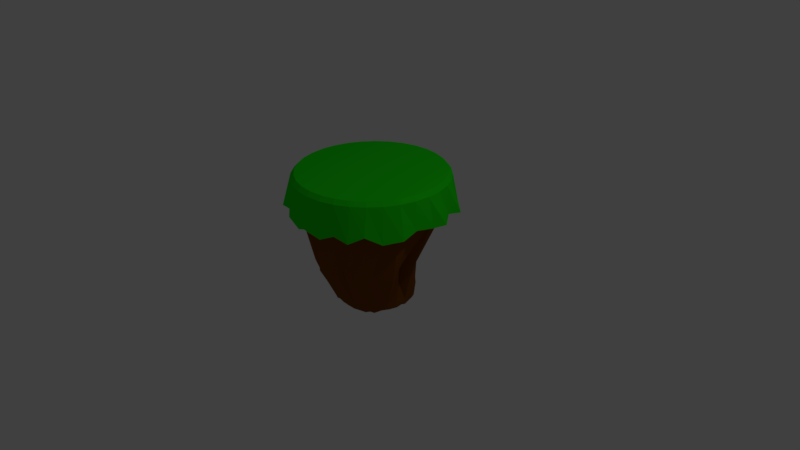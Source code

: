 # Source: floatingisland.blend  (saved by Blender 2.77.0; exported with 4.5.12 LTS)
import bpy
from mathutils import Matrix  # noqa: F401  (used for matrix-valued properties, if any)

bpy.ops.wm.read_factory_settings(use_empty=True)
scene = bpy.context.scene
scene.name = 'Scene'

# ---- collections
col_collection_1 = bpy.data.collections.new('Collection 1'); scene.collection.children.link(col_collection_1)

# ---- materials (node trees are filled in below, after node groups)
mat_grass = bpy.data.materials.new('Grass')
mat_grass.alpha_threshold = 0.0
mat_grass.use_transparent_shadow = False
mat_grass.diffuse_color = (0.01471, 0.8, 0.005219, 1.0)
mat_grass.roughness = 0.5
mat_dirt = bpy.data.materials.new('Dirt')
mat_dirt.alpha_threshold = 0.0
mat_dirt.use_transparent_shadow = False
mat_dirt.diffuse_color = (0.2019, 0.06312, 0.003393, 1.0)
mat_dirt.roughness = 0.5

# ---- material node trees

# ---- world
world_world = bpy.data.worlds.new('World'); scene.world = world_world
world_world.color = (0.05088, 0.05088, 0.05088)
world_world.use_sun_shadow = False
world_world.sun_shadow_jitter_overblur = 0.0
world_world.cycles.sampling_method = 'MANUAL'

# ---- cameras
cam_camera = bpy.data.cameras.new('Camera')
cam_camera.clip_end = 100.0
cam_camera.lens = 35.0
cam_camera.sensor_width = 32.0
cam_camera.sensor_height = 18.0
cam_camera.ortho_scale = 7.314
cam_camera.dof.focus_distance = 0.0
cam_camera.dof.aperture_fstop = 128.0

# ---- lights
light_lamp = bpy.data.lights.new('Lamp', 'POINT')
light_lamp.transmission_factor = 0.0
light_lamp.cutoff_distance = 30.0
light_lamp.energy = 100.0
light_lamp.shadow_buffer_clip_start = 1.001
light_lamp.shadow_soft_size = 0.1
light_lamp.shadow_maximum_resolution = 0.006
light_lamp.use_absolute_resolution = True

# ---- meshes
me_cylinder = bpy.data.meshes.new('Cylinder')
me_cylinder.from_pydata([(-3.36e-08, 0.8791, 0.7345), (0.0, 1.0, 1.132), (0.1715, 0.8622, 0.7345), (0.1951, 0.9808, 1.132), (0.3364, 0.8122, 0.7345), (0.3827, 0.9239, 1.132), (0.4884, 0.731, 0.7345), (0.5556, 0.8315, 1.132), (0.6216, 0.6216, 0.7345), (0.7071, 0.7071, 1.132), (0.731, 0.4884, 0.7345), (0.8315, 0.5556, 1.132), (0.8122, 0.3364, 0.7345), (0.9239, 0.3827, 1.132), (0.8622, 0.1715, 0.7345), (0.9808, 0.1951, 1.132), (0.8791, 2.868e-08, 0.7345), (1.0, 7.55e-08, 1.132), (0.8622, -0.1715, 0.7345), (0.9808, -0.1951, 1.132), (0.8122, -0.3364, 0.7345), (0.9239, -0.3827, 1.132), (0.731, -0.4884, 0.7345), (0.8315, -0.5556, 1.132), (0.6216, -0.6216, 0.7345), (0.7071, -0.7071, 1.132), (0.4884, -0.731, 0.7345), (0.5556, -0.8315, 1.132), (0.3364, -0.8122, 0.7345), (0.3827, -0.9239, 1.132), (0.1715, -0.8622, 0.7345), (0.1951, -0.9808, 1.132), (-2.497e-07, -0.8791, 0.7345), (-3.258e-07, -1.0, 1.132), (-0.1715, -0.8622, 0.7345), (-0.1951, -0.9808, 1.132), (-0.3364, -0.8122, 0.7345), (-0.3827, -0.9239, 1.132), (-0.4884, -0.731, 0.7345), (-0.5556, -0.8315, 1.132), (-0.6216, -0.6216, 0.7345), (-0.7071, -0.7071, 1.132), (-0.731, -0.4884, 0.7345), (-0.8315, -0.5556, 1.132), (-0.8122, -0.3364, 0.7345), (-0.9239, -0.3827, 1.132), (-0.8622, -0.1715, 0.7345), (-0.9808, -0.1951, 1.132), (-0.8791, 8.531e-07, 0.7345), (-1.0, 9.656e-07, 1.132), (-0.8622, 0.1715, 0.7345), (-0.9808, 0.1951, 1.132), (-0.8122, 0.3364, 0.7345), (-0.9239, 0.3827, 1.132), (-0.731, 0.4884, 0.7345), (-0.8315, 0.5556, 1.132), (-0.6216, 0.6216, 0.7345), (-0.7071, 0.7071, 1.132), (-0.4884, 0.731, 0.7345), (-0.5556, 0.8315, 1.132), (-0.3364, 0.8122, 0.7345), (-0.3827, 0.9239, 1.132), (-0.1715, 0.8622, 0.7345), (-0.1951, 0.9808, 1.132), (-0.1794, 0.9021, 0.7345), (-0.352, 0.8498, 0.7345), (-0.511, 0.7648, 0.7345), (-0.6504, 0.6504, 0.7345), (-0.7648, 0.511, 0.7345), (-0.8498, 0.352, 0.7345), (-0.9021, 0.1794, 0.7345), (-0.9198, 9.121e-07, 0.7345), (-0.9021, -0.1794, 0.7345), (-0.8498, -0.352, 0.7345), (-0.7648, -0.511, 0.7345), (-0.6504, -0.6504, 0.7345), (-0.511, -0.7648, 0.7345), (-0.352, -0.8498, 0.7345), (-0.1794, -0.9021, 0.7345), (-2.914e-07, -0.9198, 0.7345), (0.1794, -0.9021, 0.7345), (0.352, -0.8498, 0.7345), (0.511, -0.7648, 0.7345), (0.6504, -0.6504, 0.7345), (0.7648, -0.511, 0.7345), (0.8498, -0.352, 0.7345), (0.9021, -0.1794, 0.7345), (0.9198, 9.337e-08, 0.7345), (0.9021, 0.1794, 0.7345), (0.8498, 0.352, 0.7345), (0.7648, 0.511, 0.7345), (0.6504, 0.6504, 0.7345), (0.511, 0.7648, 0.7345), (0.352, 0.8498, 0.7345), (0.1794, 0.9021, 0.7345), (8.322e-09, 0.9198, 0.7345), (-0.02518, -0.0178, -0.8635), (-0.02506, -0.01777, -0.8635), (-0.02528, -0.01786, -0.8635), (-0.02538, -0.01794, -0.8635), (-0.02545, -0.01803, -0.8635), (-0.02551, -0.01814, -0.8635), (-0.02555, -0.01825, -0.8635), (-0.02556, -0.01837, -0.8635), (-0.02555, -0.0185, -0.8635), (-0.02551, -0.01861, -0.8635), (-0.02545, -0.01872, -0.8635), (-0.02538, -0.01881, -0.8635), (-0.02528, -0.01889, -0.8635), (-0.02518, -0.01895, -0.8635), (-0.02506, -0.01898, -0.8635), (-0.02494, -0.019, -0.8635), (-0.02482, -0.01898, -0.8635), (-0.0247, -0.01895, -0.8635), (-0.02459, -0.01889, -0.8635), (-0.0245, -0.01881, -0.8635), (-0.02442, -0.01872, -0.8635), (-0.02436, -0.01861, -0.8635), (-0.02433, -0.0185, -0.8635), (-0.02432, -0.01837, -0.8635), (-0.02433, -0.01825, -0.8635), (-0.02436, -0.01814, -0.8635), (-0.02442, -0.01803, -0.8635), (-0.0245, -0.01794, -0.8635), (-0.02459, -0.01786, -0.8635), (-0.0247, -0.0178, -0.8635), (-0.02482, -0.01777, -0.8635), (-0.02494, -0.01775, -0.8635), (-0.2297, 0.4926, -0.4421), (-0.1415, 0.5078, -0.4767), (-0.3207, 0.435, -0.4709), (-0.3758, 0.3758, -0.4806), (-0.4772, 0.2718, -0.4392), (-0.514, 0.2019, -0.4354), (-0.5671, 0.09926, -0.2537), (-0.5646, 0.01207, -0.3031), (-0.5101, -0.04688, -0.3276), (-0.5209, -0.2033, -0.3312), (-0.4496, -0.3054, -0.4313), (-0.4007, -0.37, -0.3622), (-0.2953, -0.4419, -0.4806), (-0.2034, -0.491, -0.4806), (-0.0823, -0.5383, -0.4538), (0.03342, -0.576, -0.4117), (0.1435, -0.5845, -0.3832), (0.2181, -0.5296, -0.4216), (0.314, -0.4308, -0.4533), (0.3953, -0.391, -0.3961), (0.4531, -0.2981, -0.4058), (0.4943, -0.2268, -0.4493), (0.528, -0.09162, -0.4416), (0.5351, 0.03667, -0.4536), (0.5553, 0.1376, -0.3245), (0.5151, 0.242, -0.3475), (0.4086, 0.3496, -0.3703), (0.357, 0.4029, -0.4316), (0.3238, 0.4118, -0.5195), (0.239, 0.4794, -0.4454), (0.08744, 0.534, -0.4726), (-0.04939, 0.4951, -0.5375), (-0.2336, 0.4583, -0.5498), (-0.1043, 0.371, -0.6573), (-0.2786, 0.4212, -0.5697), (-0.3758, 0.3758, -0.4806), (-0.4031, 0.3119, -0.5381), (-0.4585, 0.2196, -0.5258), (-0.2346, 0.1737, -0.5503), (-0.223, 0.1028, -0.5691), (-0.2225, -0.009599, -0.5659), (-0.1741, -0.07462, -0.589), (-0.1841, -0.2231, -0.589), (-0.3837, -0.4089, -0.4235), (-0.2504, -0.4242, -0.5821), (-0.2034, -0.491, -0.4806), (-0.0653, -0.4813, -0.5389), (0.0532, -0.4944, -0.5338), (0.1396, -0.469, -0.5575), (0.2437, -0.4389, -0.5571), (0.3197, -0.4097, -0.5279), (0.3604, -0.3664, -0.542), (0.4343, -0.2736, -0.5391), (0.4834, -0.1817, -0.5391), (0.5137, -0.08201, -0.5391), (0.5192, -0.003398, -0.5249), (0.5127, 0.05878, -0.549), (0.474, 0.2157, -0.5351), (0.4507, 0.2766, -0.5275), (0.2677, 0.2021, -0.6795), (0.2819, 0.4245, -0.5642), (0.1841, 0.4717, -0.5821), (0.1058, 0.4978, -0.552), (-0.0005976, 0.4528, -0.6573), (0.1859, 0.9344, 1.186), (9.763e-09, 0.9527, 1.186), (0.3646, 0.8802, 1.186), (0.5293, 0.7921, 1.186), (0.6736, 0.6736, 1.186), (0.7921, 0.5293, 1.186), (0.8802, 0.3646, 1.186), (0.9344, 0.1859, 1.186), (0.9527, 8.541e-08, 1.186), (0.9344, -0.1859, 1.186), (0.8802, -0.3646, 1.186), (0.7921, -0.5293, 1.186), (0.6736, -0.6736, 1.186), (0.5293, -0.7921, 1.186), (0.3646, -0.8802, 1.186), (0.1859, -0.9344, 1.186), (-3.007e-07, -0.9527, 1.186), (-0.1859, -0.9344, 1.186), (-0.3646, -0.8802, 1.186), (-0.5293, -0.7921, 1.186), (-0.6736, -0.6736, 1.186), (-0.7921, -0.5293, 1.186), (-0.8802, -0.3646, 1.186), (-0.9344, -0.1859, 1.186), (-0.9527, 9.334e-07, 1.186), (-0.9344, 0.1859, 1.186), (-0.8802, 0.3646, 1.186), (-0.7921, 0.5293, 1.186), (-0.6736, 0.6736, 1.186), (-0.5293, 0.7921, 1.186), (-0.3646, 0.8802, 1.186), (-0.1859, 0.9344, 1.186), (-2.483e-09, 1.06, 0.697), (0.2, 1.034, 0.7345), (0.3928, 0.9227, 0.7751), (0.6299, 0.8522, 0.7345), (0.7247, 0.7907, 0.7345), (0.9806, 0.5694, 0.7345), (0.9469, 0.3922, 0.7626), (1.097, 0.2, 0.7345), (1.048, 0.04185, 0.7318), (1.005, -0.2, 0.7665), (0.9874, -0.3922, 0.6902), (0.8522, -0.5993, 0.6629), (0.7247, -0.7649, 0.7692), (0.5694, -0.8895, 0.6759), (0.3922, -0.9469, 0.7345), (0.2, -1.005, 0.6478), (-3.364e-07, -1.077, 0.7345), (-0.2, -1.005, 0.6398), (-0.3927, -0.9949, 0.7345), (-0.5694, -0.8522, 0.7345), (-0.7247, -0.8439, 0.7345), (-0.8522, -0.5694, 0.7345), (-1.006, -0.3922, 0.6505), (-1.033, -0.2, 0.6759), (-1.091, 9.835e-07, 0.7774), (-1.005, 0.2, 0.6814), (-0.9832, 0.3922, 0.7345), (-0.8522, 0.5694, 0.6578), (-0.7247, 0.7247, 0.7345), (-0.6088, 0.8522, 0.6672), (-0.3922, 0.9563, 0.7345), (-0.2, 1.005, 0.7763), (0.4291, 0.2128, 0.1413), (0.4096, 0.3125, 0.08294), (-0.3727, -0.6565, 0.0297), (-0.2506, -0.6452, -0.1355), (0.003307, 0.6896, 0.05329), (-0.1802, 0.6726, 0.05627), (0.2891, 0.3994, 0.127), (-0.1596, -0.7554, -0.008522), (-0.2702, 0.6081, 0.1315), (0.2337, 0.5735, 0.1318), (0.05939, -0.7623, -0.02251), (-0.3781, 0.5831, -0.03077), (0.2135, 0.6034, 0.001289), (0.2363, -0.7292, 0.2339), (-0.5717, 0.4847, 0.03029), (0.1294, 0.5838, -0.1098), (0.2591, -0.685, -0.009851), (-0.5905, 0.3196, 0.2601), (0.4218, -0.6413, 0.0437), (-0.6702, 0.236, 0.01908), (0.5478, -0.505, 0.06322), (-0.7668, 0.01291, 0.1592), (0.7388, -0.3433, 0.03169), (-0.7361, -0.1566, 0.06034), (0.7242, -0.2267, 0.1635), (-0.6168, -0.2471, 0.08395), (0.496, -0.09055, -0.04849), (-0.5945, -0.438, 0.2384), (0.6618, 0.05962, 0.04436), (-0.5068, -0.5346, 0.3397), (0.6228, 0.1178, 0.02414), (-0.3971, -0.5661, 0.213), (-0.06587, 0.2342, -0.7495), (-0.1285, 0.3101, -0.6378), (-0.1996, 0.2465, -0.6798), (-0.2719, 0.2888, -0.5571), (-0.2365, 0.1755, -0.7015), (-0.2472, 0.1359, -0.6803), (-0.2359, 0.1126, -0.6636), (-0.2239, 0.08177, -0.6835), (-0.2232, -0.002068, -0.6846), (-0.1776, -0.1179, -0.6953), (-0.2144, -0.1938, -0.6795), (-0.2674, -0.2591, -0.6104), (-0.1213, -0.227, -0.7004), (-0.1409, -0.3631, -0.5774), (-0.05227, -0.2603, -0.7162), (8.925e-09, -0.3357, -0.6694), (0.0502, -0.3164, -0.6695), (0.1677, -0.3096, -0.6679), (0.1985, -0.2593, -0.6681), (0.2274, -0.2134, -0.6952), (0.2956, -0.1872, -0.6222), (0.2979, -0.1219, -0.6616), (0.3374, -0.0501, -0.6623), (0.3619, 0.01339, -0.6038), (0.3101, 0.04873, -0.6577), (0.3075, 0.08735, -0.6606), (0.2804, 0.1482, -0.6589), (0.09246, 0.08326, -0.8316), (0.166, 0.2486, -0.6786), (0.1032, 0.2474, -0.7186), (0.06381, 0.2804, -0.6974), (-0.000378, 0.286, -0.7495)], [], [(224, 1, 3, 225), (225, 3, 5, 226), (226, 5, 7, 227), (227, 7, 9, 228), (228, 9, 11, 229), (229, 11, 13, 230), (230, 13, 15, 231), (231, 15, 17, 232), (232, 17, 19, 233), (233, 19, 21, 234), (234, 21, 23, 235), (235, 23, 25, 236), (236, 25, 27, 237), (237, 27, 29, 238), (238, 29, 31, 239), (239, 31, 33, 240), (240, 33, 35, 241), (241, 35, 37, 242), (242, 37, 39, 243), (243, 39, 41, 244), (244, 41, 43, 245), (245, 43, 45, 246), (246, 45, 47, 247), (247, 47, 49, 248), (248, 49, 51, 249), (249, 51, 53, 250), (250, 53, 55, 251), (251, 55, 57, 252), (252, 57, 59, 253), (253, 59, 61, 254), (11, 9, 196, 197), (254, 61, 63, 255), (255, 63, 1, 224), (0, 2, 4, 6, 8, 10, 12, 14, 16, 18, 20, 22, 24, 26, 28, 30, 32, 34, 36, 38, 40, 42, 44, 46, 48, 50, 52, 54, 56, 58, 60, 62), (95, 64, 65, 66, 67, 68, 69, 70, 71, 72, 73, 74, 75, 76, 77, 78, 79, 80, 81, 82, 83, 84, 85, 86, 87, 88, 89, 90, 91, 92, 93, 94), (127, 126, 125, 124, 123, 122, 121, 120, 119, 118, 117, 116, 115, 114, 113, 112, 111, 110, 109, 108, 107, 106, 105, 104, 103, 102, 101, 100, 99, 98, 96, 97), (257, 256, 154, 155), (259, 258, 141, 142), (261, 260, 129, 128), (262, 257, 155, 156), (263, 259, 142, 143), (264, 261, 128, 130), (265, 262, 156, 157), (266, 263, 143, 144), (267, 264, 130, 131), (268, 265, 157, 158), (269, 266, 144, 145), (270, 267, 131, 132), (271, 268, 158, 159), (272, 269, 145, 146), (273, 270, 132, 133), (260, 271, 159, 129), (274, 272, 146, 147), (275, 273, 133, 134), (276, 274, 147, 148), (277, 275, 134, 135), (278, 276, 148, 149), (279, 277, 135, 136), (280, 278, 149, 150), (281, 279, 136, 137), (282, 280, 150, 151), (283, 281, 137, 138), (284, 282, 151, 152), (285, 283, 138, 139), (286, 284, 152, 153), (287, 285, 139, 140), (256, 286, 153, 154), (258, 287, 140, 141), (161, 160, 128, 129), (160, 162, 130, 128), (162, 163, 131, 130), (163, 164, 132, 131), (164, 165, 133, 132), (165, 166, 134, 133), (166, 167, 135, 134), (167, 168, 136, 135), (168, 169, 137, 136), (169, 170, 138, 137), (170, 171, 139, 138), (171, 172, 140, 139), (172, 173, 141, 140), (173, 174, 142, 141), (174, 175, 143, 142), (175, 176, 144, 143), (176, 177, 145, 144), (177, 178, 146, 145), (178, 179, 147, 146), (179, 180, 148, 147), (180, 181, 149, 148), (181, 182, 150, 149), (182, 183, 151, 150), (183, 184, 152, 151), (184, 185, 153, 152), (185, 186, 154, 153), (186, 187, 155, 154), (187, 188, 156, 155), (188, 189, 157, 156), (189, 190, 158, 157), (190, 191, 159, 158), (191, 161, 129, 159), (288, 289, 160, 161), (289, 290, 162, 160), (290, 291, 163, 162), (291, 292, 164, 163), (292, 293, 165, 164), (293, 294, 166, 165), (294, 295, 167, 166), (295, 296, 168, 167), (296, 297, 169, 168), (297, 298, 170, 169), (298, 299, 171, 170), (299, 300, 172, 171), (300, 301, 173, 172), (301, 302, 174, 173), (302, 303, 175, 174), (303, 304, 176, 175), (304, 305, 177, 176), (305, 306, 178, 177), (306, 307, 179, 178), (307, 308, 180, 179), (308, 309, 181, 180), (309, 310, 182, 181), (310, 311, 183, 182), (311, 312, 184, 183), (312, 313, 185, 184), (313, 314, 186, 185), (314, 315, 187, 186), (315, 316, 188, 187), (316, 317, 189, 188), (317, 318, 190, 189), (318, 319, 191, 190), (319, 288, 161, 191), (192, 193, 223, 222, 221, 220, 219, 218, 217, 216, 215, 214, 213, 212, 211, 210, 209, 208, 207, 206, 205, 204, 203, 202, 201, 200, 199, 198, 197, 196, 195, 194), (29, 27, 205, 206), (47, 45, 214, 215), (3, 1, 193, 192), (1, 63, 223, 193), (21, 19, 201, 202), (39, 37, 210, 211), (57, 55, 219, 220), (13, 11, 197, 198), (31, 29, 206, 207), (49, 47, 215, 216), (5, 3, 192, 194), (23, 21, 202, 203), (41, 39, 211, 212), (59, 57, 220, 221), (15, 13, 198, 199), (33, 31, 207, 208), (51, 49, 216, 217), (7, 5, 194, 195), (25, 23, 203, 204), (43, 41, 212, 213), (61, 59, 221, 222), (17, 15, 199, 200), (35, 33, 208, 209), (53, 51, 217, 218), (9, 7, 195, 196), (27, 25, 204, 205), (45, 43, 213, 214), (63, 61, 222, 223), (19, 17, 200, 201), (37, 35, 209, 210), (55, 53, 218, 219), (2, 0, 224, 225), (4, 2, 225, 226), (6, 4, 226, 227), (8, 6, 227, 228), (10, 8, 228, 229), (12, 10, 229, 230), (14, 12, 230, 231), (16, 14, 231, 232), (18, 16, 232, 233), (20, 18, 233, 234), (22, 20, 234, 235), (24, 22, 235, 236), (26, 24, 236, 237), (28, 26, 237, 238), (30, 28, 238, 239), (32, 30, 239, 240), (34, 32, 240, 241), (36, 34, 241, 242), (38, 36, 242, 243), (40, 38, 243, 244), (42, 40, 244, 245), (44, 42, 245, 246), (46, 44, 246, 247), (48, 46, 247, 248), (50, 48, 248, 249), (52, 50, 249, 250), (54, 52, 250, 251), (56, 54, 251, 252), (58, 56, 252, 253), (60, 58, 253, 254), (62, 60, 254, 255), (0, 62, 255, 224), (77, 76, 287, 258), (90, 89, 286, 256), (76, 75, 285, 287), (89, 88, 284, 286), (75, 74, 283, 285), (88, 87, 282, 284), (74, 73, 281, 283), (87, 86, 280, 282), (73, 72, 279, 281), (86, 85, 278, 280), (72, 71, 277, 279), (85, 84, 276, 278), (71, 70, 275, 277), (84, 83, 274, 276), (70, 69, 273, 275), (83, 82, 272, 274), (64, 95, 271, 260), (69, 68, 270, 273), (82, 81, 269, 272), (95, 94, 268, 271), (68, 67, 267, 270), (81, 80, 266, 269), (94, 93, 265, 268), (67, 66, 264, 267), (80, 79, 263, 266), (93, 92, 262, 265), (66, 65, 261, 264), (79, 78, 259, 263), (92, 91, 257, 262), (65, 64, 260, 261), (78, 77, 258, 259), (91, 90, 256, 257), (127, 97, 288, 319), (126, 127, 319, 318), (125, 126, 318, 317), (124, 125, 317, 316), (123, 124, 316, 315), (122, 123, 315, 314), (121, 122, 314, 313), (120, 121, 313, 312), (119, 120, 312, 311), (118, 119, 311, 310), (117, 118, 310, 309), (116, 117, 309, 308), (115, 116, 308, 307), (114, 115, 307, 306), (113, 114, 306, 305), (112, 113, 305, 304), (111, 112, 304, 303), (110, 111, 303, 302), (109, 110, 302, 301), (108, 109, 301, 300), (107, 108, 300, 299), (106, 107, 299, 298), (105, 106, 298, 297), (104, 105, 297, 296), (103, 104, 296, 295), (102, 103, 295, 294), (101, 102, 294, 293), (100, 101, 293, 292), (99, 100, 292, 291), (98, 99, 291, 290), (96, 98, 290, 289), (97, 96, 289, 288)])
me_cylinder.polygons.foreach_set('material_index', [0, 0, 0, 0, 0, 0, 0, 0, 0, 0, 0, 0, 0, 0, 0, 0, 0, 0, 0, 0, 0, 0, 0, 0, 0, 0, 0, 0, 0, 0, 0, 0, 0, 0, 0, 1, 1, 1, 1, 1, 1, 1, 1, 1, 1, 1, 1, 1, 1, 1, 1, 1, 1, 1, 1, 1, 1, 1, 1, 1, 1, 1, 1, 1, 1, 1, 1, 1, 1, 1, 1, 1, 1, 1, 1, 1, 1, 1, 1, 1, 1, 1, 1, 1, 1, 1, 1, 1, 1, 1, 1, 1, 1, 1, 1, 1, 1, 1, 1, 1, 1, 1, 1, 1, 1, 1, 1, 1, 1, 1, 1, 1, 1, 1, 1, 1, 1, 1, 1, 1, 1, 1, 1, 1, 1, 1, 1, 1, 1, 1, 1, 1, 0, 0, 0, 0, 0, 0, 0, 0, 0, 0, 0, 0, 0, 0, 0, 0, 0, 0, 0, 0, 0, 0, 0, 0, 0, 0, 0, 0, 0, 0, 0, 0, 0, 0, 0, 0, 0, 0, 0, 0, 0, 0, 0, 0, 0, 0, 0, 0, 0, 0, 0, 0, 0, 0, 0, 0, 0, 0, 0, 0, 0, 0, 0, 0, 1, 1, 1, 1, 1, 1, 1, 1, 1, 1, 1, 1, 1, 1, 1, 1, 1, 1, 1, 1, 1, 1, 1, 1, 1, 1, 1, 1, 1, 1, 1, 1, 1, 1, 1, 1, 1, 1, 1, 1, 1, 1, 1, 1, 1, 1, 1, 1, 1, 1, 1, 1, 1, 1, 1, 1, 1, 1, 1, 1, 1, 1, 1, 1])
me_cylinder.materials.append(mat_grass)
me_cylinder.materials.append(mat_dirt)
me_cylinder.use_remesh_preserve_volume = False
me_cylinder.use_remesh_preserve_attributes = False
me_cylinder.use_mirror_vertex_groups = False
me_cylinder.update()

# ---- objects
ob_cylinder = bpy.data.objects.new('Cylinder', me_cylinder)
ob_lamp = bpy.data.objects.new('Lamp', light_lamp)
ob_camera = bpy.data.objects.new('Camera', cam_camera)

# ---- transforms, parenting, visibility, modifiers, constraints
ob_cylinder.location = (0.0, 0.0, 0.0)
ob_cylinder.lineart.crease_threshold = 0.0
ob_lamp.location = (4.076, 1.005, 5.904)
ob_lamp.rotation_euler = (0.6503, 0.05522, 1.866)
ob_lamp.lock_rotations_4d = False
ob_lamp.empty_display_type = 'ARROWS'
ob_lamp.color = (0.0, 0.0, 0.0, 0.0)
ob_lamp.lineart.crease_threshold = 0.0
ob_camera.location = (7.481, -6.508, 5.344)
ob_camera.rotation_euler = (1.109, 0.01082, 0.8149)
ob_camera.lock_rotations_4d = False
ob_camera.empty_display_type = 'ARROWS'
ob_camera.color = (0.0, 0.0, 0.0, 0.0)
ob_camera.display_type = 'WIRE'
ob_camera.lineart.crease_threshold = 0.0

# ---- collection membership
col_collection_1.objects.link(ob_cylinder)
col_collection_1.objects.link(ob_lamp)
col_collection_1.objects.link(ob_camera)

# ---- scene / render settings (as saved in the file)
scene.camera = ob_camera
scene.frame_start = 1; scene.frame_end = 250; scene.frame_set(1)
scene.render.engine = 'BLENDER_EEVEE_NEXT'
scene.render.resolution_percentage = 50
scene.render.dither_intensity = 0.0
scene.cycles.use_denoising = False
scene.cycles.samples = 128
scene.cycles.sampling_pattern = 'TABULATED_SOBOL'
scene.cycles.light_sampling_threshold = 0.0
scene.cycles.use_adaptive_sampling = False
scene.cycles.use_light_tree = False
scene.cycles.blur_glossy = 0.0
scene.cycles.sample_clamp_indirect = 0.0
scene.view_settings.view_transform = 'Standard'
bpy.context.view_layer.update()
